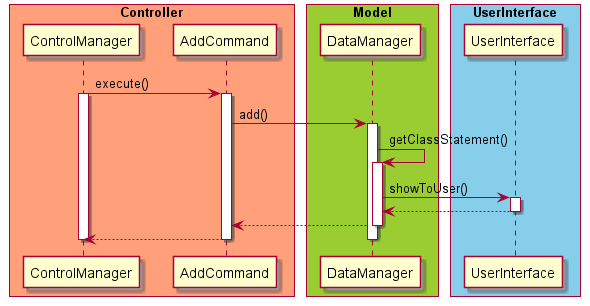

The diagram above was rendered by PlantUML. Its source (embedded in the PNG):
@startuml

skinparam ParticipantPadding 10
skinparam BoxPadding 5

box "Controller" #LightSalmon
participant ControlManager
participant AddCommand
end box

box "Model" #YellowGreen
participant DataManager
end box

box "UserInterface" #skyblue
participant UserInterface
end box

ControlManager -> AddCommand: execute()
activate ControlManager

activate AddCommand
AddCommand -> DataManager: add()
activate DataManager
DataManager -> DataManager: getClassStatement()
activate DataManager
DataManager -> UserInterface: showToUser()
activate UserInterface
UserInterface --> DataManager
deactivate UserInterface
DataManager --> AddCommand
deactivate DataManager
AddCommand --> ControlManager
deactivate AddCommand
deactivate DataManager

deactivate ControlManager
@enduml